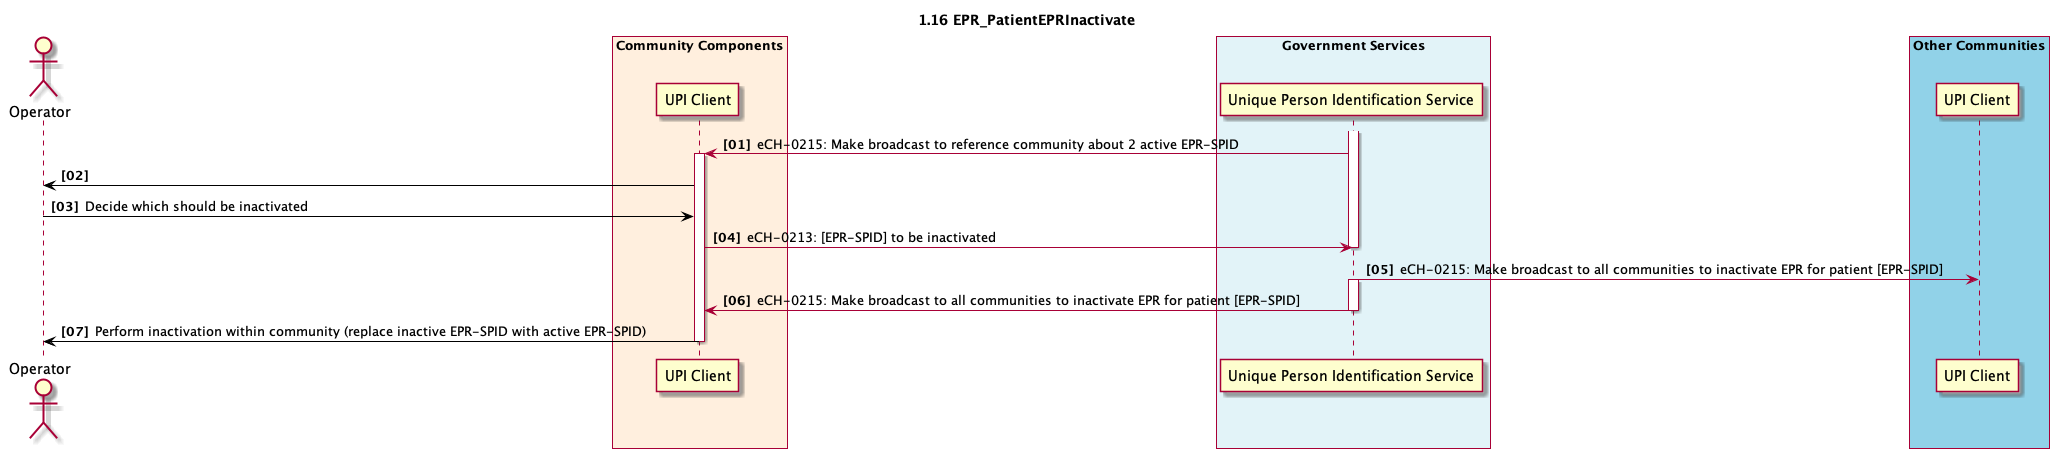

The diagram above was rendered by PlantUML. Its source (embedded in the PNG):
@startuml
skinparam Padding 1
autonumber 1 1 "<b>[00]"
title 1.16 EPR_PatientEPRInactivate

actor admin as "Operator"

box "Community Components" #FFEFDE
  participant cc_upi_client as "UPI Client"
  end box

box "Government Services" #E2F3F8
	participant gs_upi as "Unique Person Identification Service" 
end box

box "Other Communities" #91D2E8
  participant oc_upi_client as "UPI Client"
end box


activate gs_upi

gs_upi -> cc_upi_client: eCH-0215: Make broadcast to reference community about 2 active EPR-SPID
activate cc_upi_client

cc_upi_client -[#black]> admin
admin -[#black]> cc_upi_client: Decide which should be inactivated

cc_upi_client->gs_upi: eCH-0213: [EPR-SPID] to be inactivated
deactivate gs_upi

gs_upi -> oc_upi_client: eCH-0215: Make broadcast to all communities to inactivate EPR for patient [EPR-SPID]
activate gs_upi

gs_upi -> cc_upi_client: eCH-0215: Make broadcast to all communities to inactivate EPR for patient [EPR-SPID]
deactivate gs_upi
cc_upi_client -[#black]> admin: Perform inactivation within community (replace inactive EPR-SPID with active EPR-SPID)
deactivate cc_upi_client


@enduml